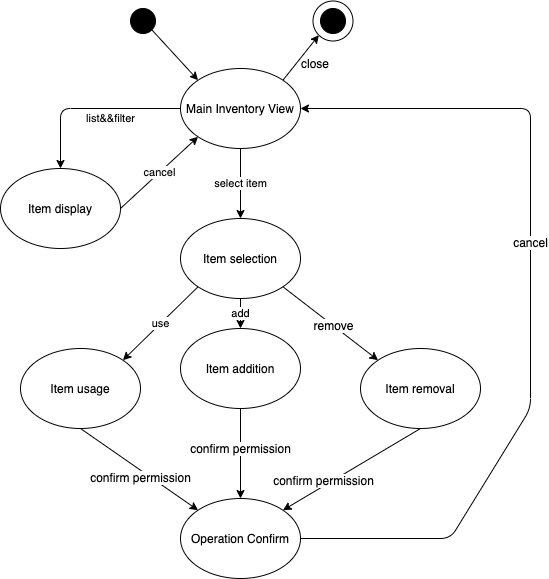

The diagram above was exported from draw.io. Its source (the exported page's mxGraphModel, read from the mxfile embedded in the PNG):
<mxGraphModel dx="738" dy="583" grid="1" gridSize="10" guides="1" tooltips="1" connect="1" arrows="1" fold="1" page="1" pageScale="1" pageWidth="1700" pageHeight="1100" math="0" shadow="0">
  <root>
    <mxCell id="0" />
    <mxCell id="1" parent="0" />
    <mxCell id="0HlMY5smcpfw6WXIwX9m-38" value="select item" style="edgeStyle=orthogonalEdgeStyle;rounded=0;orthogonalLoop=1;jettySize=auto;html=1;exitX=0.5;exitY=1;exitDx=0;exitDy=0;entryX=0.5;entryY=0;entryDx=0;entryDy=0;" edge="1" parent="1" source="gPBaaKwjETwQz4riwkVZ-1" target="0HlMY5smcpfw6WXIwX9m-28">
      <mxGeometry relative="1" as="geometry" />
    </mxCell>
    <mxCell id="gPBaaKwjETwQz4riwkVZ-1" value="Main Inventory View" style="ellipse;whiteSpace=wrap;html=1;" parent="1" vertex="1">
      <mxGeometry x="790" y="510" width="120" height="80" as="geometry" />
    </mxCell>
    <mxCell id="gPBaaKwjETwQz4riwkVZ-6" value="" style="ellipse;whiteSpace=wrap;html=1;aspect=fixed;strokeColor=#000000;fillColor=#000000;" parent="1" vertex="1">
      <mxGeometry x="740" y="450" width="25" height="25" as="geometry" />
    </mxCell>
    <mxCell id="gPBaaKwjETwQz4riwkVZ-7" value="" style="endArrow=classic;html=1;strokeColor=#000000;entryX=0;entryY=0;entryDx=0;entryDy=0;exitX=1;exitY=1;exitDx=0;exitDy=0;" parent="1" source="gPBaaKwjETwQz4riwkVZ-6" target="gPBaaKwjETwQz4riwkVZ-1" edge="1">
      <mxGeometry width="50" height="50" relative="1" as="geometry">
        <mxPoint x="650" y="600" as="sourcePoint" />
        <mxPoint x="700" y="550" as="targetPoint" />
      </mxGeometry>
    </mxCell>
    <mxCell id="gPBaaKwjETwQz4riwkVZ-8" value="" style="ellipse;whiteSpace=wrap;html=1;aspect=fixed;strokeColor=#000000;fillColor=#000000;" parent="1" vertex="1">
      <mxGeometry x="930" y="450" width="25" height="25" as="geometry" />
    </mxCell>
    <mxCell id="gPBaaKwjETwQz4riwkVZ-9" value="" style="ellipse;whiteSpace=wrap;html=1;aspect=fixed;strokeColor=#000000;fillColor=none;" parent="1" vertex="1">
      <mxGeometry x="922.5" y="442.5" width="40" height="40" as="geometry" />
    </mxCell>
    <mxCell id="gPBaaKwjETwQz4riwkVZ-10" value="" style="endArrow=classic;html=1;strokeColor=#000000;entryX=0;entryY=1;entryDx=0;entryDy=0;exitX=1;exitY=0;exitDx=0;exitDy=0;" parent="1" source="gPBaaKwjETwQz4riwkVZ-1" target="gPBaaKwjETwQz4riwkVZ-9" edge="1">
      <mxGeometry width="50" height="50" relative="1" as="geometry">
        <mxPoint x="990" y="620" as="sourcePoint" />
        <mxPoint x="1040" y="570" as="targetPoint" />
      </mxGeometry>
    </mxCell>
    <mxCell id="gPBaaKwjETwQz4riwkVZ-11" value="close" style="text;html=1;strokeColor=none;fillColor=none;align=center;verticalAlign=middle;whiteSpace=wrap;rounded=0;" parent="1" vertex="1">
      <mxGeometry x="905" y="495" width="40" height="20" as="geometry" />
    </mxCell>
    <mxCell id="0HlMY5smcpfw6WXIwX9m-28" value="Item selection" style="ellipse;whiteSpace=wrap;html=1;" vertex="1" parent="1">
      <mxGeometry x="790" y="660" width="120" height="80" as="geometry" />
    </mxCell>
    <mxCell id="0HlMY5smcpfw6WXIwX9m-31" value="Item removal" style="ellipse;whiteSpace=wrap;html=1;" vertex="1" parent="1">
      <mxGeometry x="970" y="790" width="120" height="80" as="geometry" />
    </mxCell>
    <mxCell id="0HlMY5smcpfw6WXIwX9m-32" value="Item addition" style="ellipse;whiteSpace=wrap;html=1;" vertex="1" parent="1">
      <mxGeometry x="790" y="770" width="120" height="80" as="geometry" />
    </mxCell>
    <mxCell id="0HlMY5smcpfw6WXIwX9m-33" value="Operation Confirm" style="ellipse;whiteSpace=wrap;html=1;" vertex="1" parent="1">
      <mxGeometry x="790" y="940" width="120" height="80" as="geometry" />
    </mxCell>
    <mxCell id="0HlMY5smcpfw6WXIwX9m-34" value="Item usage" style="ellipse;whiteSpace=wrap;html=1;" vertex="1" parent="1">
      <mxGeometry x="630" y="790" width="120" height="80" as="geometry" />
    </mxCell>
    <mxCell id="0HlMY5smcpfw6WXIwX9m-35" value="Item display" style="ellipse;whiteSpace=wrap;html=1;" vertex="1" parent="1">
      <mxGeometry x="610" y="610" width="120" height="80" as="geometry" />
    </mxCell>
    <mxCell id="0HlMY5smcpfw6WXIwX9m-36" value="list&amp;amp;&amp;amp;filter" style="endArrow=classic;html=1;entryX=0.5;entryY=0;entryDx=0;entryDy=0;exitX=0;exitY=0.5;exitDx=0;exitDy=0;" edge="1" parent="1" target="0HlMY5smcpfw6WXIwX9m-35">
      <mxGeometry x="-0.2222" y="10" width="50" height="50" relative="1" as="geometry">
        <mxPoint x="790.0000000000041" y="550" as="sourcePoint" />
        <mxPoint x="712.4264068711927" y="621.7157287525383" as="targetPoint" />
        <Array as="points">
          <mxPoint x="670" y="550" />
        </Array>
        <mxPoint as="offset" />
      </mxGeometry>
    </mxCell>
    <mxCell id="0HlMY5smcpfw6WXIwX9m-39" value="use" style="endArrow=classic;html=1;entryX=1;entryY=0;entryDx=0;entryDy=0;exitX=0;exitY=1;exitDx=0;exitDy=0;" edge="1" parent="1" source="0HlMY5smcpfw6WXIwX9m-28" target="0HlMY5smcpfw6WXIwX9m-34">
      <mxGeometry width="50" height="50" relative="1" as="geometry">
        <mxPoint x="880" y="770" as="sourcePoint" />
        <mxPoint x="930" y="720" as="targetPoint" />
      </mxGeometry>
    </mxCell>
    <mxCell id="0HlMY5smcpfw6WXIwX9m-40" value="add" style="endArrow=classic;html=1;entryX=0.5;entryY=0;entryDx=0;entryDy=0;exitX=0.5;exitY=1;exitDx=0;exitDy=0;" edge="1" parent="1" source="0HlMY5smcpfw6WXIwX9m-28" target="0HlMY5smcpfw6WXIwX9m-32">
      <mxGeometry width="50" height="50" relative="1" as="geometry">
        <mxPoint x="817.573593128813" y="738.284271247458" as="sourcePoint" />
        <mxPoint x="732.4264068711927" y="771.7157287525383" as="targetPoint" />
      </mxGeometry>
    </mxCell>
    <mxCell id="0HlMY5smcpfw6WXIwX9m-41" value="" style="endArrow=classic;html=1;entryX=0;entryY=0;entryDx=0;entryDy=0;exitX=1;exitY=1;exitDx=0;exitDy=0;" edge="1" parent="1" source="0HlMY5smcpfw6WXIwX9m-28" target="0HlMY5smcpfw6WXIwX9m-31">
      <mxGeometry width="50" height="50" relative="1" as="geometry">
        <mxPoint x="950" y="820" as="sourcePoint" />
        <mxPoint x="1000" y="770" as="targetPoint" />
      </mxGeometry>
    </mxCell>
    <mxCell id="0HlMY5smcpfw6WXIwX9m-48" value="remove" style="text;html=1;align=center;verticalAlign=middle;resizable=0;points=[];labelBackgroundColor=#ffffff;" vertex="1" connectable="0" parent="0HlMY5smcpfw6WXIwX9m-41">
      <mxGeometry x="0.0577" relative="1" as="geometry">
        <mxPoint as="offset" />
      </mxGeometry>
    </mxCell>
    <mxCell id="0HlMY5smcpfw6WXIwX9m-42" value="" style="endArrow=classic;html=1;entryX=0;entryY=0;entryDx=0;entryDy=0;exitX=0.5;exitY=1;exitDx=0;exitDy=0;" edge="1" parent="1" source="0HlMY5smcpfw6WXIwX9m-34" target="0HlMY5smcpfw6WXIwX9m-33">
      <mxGeometry width="50" height="50" relative="1" as="geometry">
        <mxPoint x="950" y="820" as="sourcePoint" />
        <mxPoint x="1000" y="770" as="targetPoint" />
      </mxGeometry>
    </mxCell>
    <mxCell id="0HlMY5smcpfw6WXIwX9m-43" value="confirm permission" style="text;html=1;align=center;verticalAlign=middle;resizable=0;points=[];labelBackgroundColor=#ffffff;" vertex="1" connectable="0" parent="0HlMY5smcpfw6WXIwX9m-42">
      <mxGeometry x="0.2329" y="2" relative="1" as="geometry">
        <mxPoint x="-13.68" as="offset" />
      </mxGeometry>
    </mxCell>
    <mxCell id="0HlMY5smcpfw6WXIwX9m-44" value="" style="endArrow=classic;html=1;entryX=0.5;entryY=0;entryDx=0;entryDy=0;exitX=0.5;exitY=1;exitDx=0;exitDy=0;" edge="1" parent="1" source="0HlMY5smcpfw6WXIwX9m-32" target="0HlMY5smcpfw6WXIwX9m-33">
      <mxGeometry width="50" height="50" relative="1" as="geometry">
        <mxPoint x="700" y="880" as="sourcePoint" />
        <mxPoint x="817.573593128813" y="961.715728752542" as="targetPoint" />
      </mxGeometry>
    </mxCell>
    <mxCell id="0HlMY5smcpfw6WXIwX9m-45" value="confirm permission" style="text;html=1;align=center;verticalAlign=middle;resizable=0;points=[];labelBackgroundColor=#ffffff;" vertex="1" connectable="0" parent="0HlMY5smcpfw6WXIwX9m-44">
      <mxGeometry x="0.2329" y="2" relative="1" as="geometry">
        <mxPoint x="-2" y="-15.83" as="offset" />
      </mxGeometry>
    </mxCell>
    <mxCell id="0HlMY5smcpfw6WXIwX9m-46" value="" style="endArrow=classic;html=1;entryX=1;entryY=0;entryDx=0;entryDy=0;exitX=0.5;exitY=1;exitDx=0;exitDy=0;" edge="1" parent="1" source="0HlMY5smcpfw6WXIwX9m-31" target="0HlMY5smcpfw6WXIwX9m-33">
      <mxGeometry width="50" height="50" relative="1" as="geometry">
        <mxPoint x="710" y="890" as="sourcePoint" />
        <mxPoint x="827.573593128813" y="971.715728752542" as="targetPoint" />
      </mxGeometry>
    </mxCell>
    <mxCell id="0HlMY5smcpfw6WXIwX9m-47" value="confirm permission" style="text;html=1;align=center;verticalAlign=middle;resizable=0;points=[];labelBackgroundColor=#ffffff;" vertex="1" connectable="0" parent="0HlMY5smcpfw6WXIwX9m-46">
      <mxGeometry x="0.2329" y="2" relative="1" as="geometry">
        <mxPoint x="-13.68" as="offset" />
      </mxGeometry>
    </mxCell>
    <mxCell id="0HlMY5smcpfw6WXIwX9m-49" value="" style="endArrow=classic;html=1;exitX=1;exitY=0.5;exitDx=0;exitDy=0;entryX=1;entryY=0.5;entryDx=0;entryDy=0;" edge="1" parent="1" source="0HlMY5smcpfw6WXIwX9m-33" target="gPBaaKwjETwQz4riwkVZ-1">
      <mxGeometry width="50" height="50" relative="1" as="geometry">
        <mxPoint x="980" y="790" as="sourcePoint" />
        <mxPoint x="1150" y="890" as="targetPoint" />
        <Array as="points">
          <mxPoint x="1060" y="980" />
          <mxPoint x="1140" y="850" />
          <mxPoint x="1140" y="550" />
        </Array>
      </mxGeometry>
    </mxCell>
    <mxCell id="0HlMY5smcpfw6WXIwX9m-50" value="cancel" style="text;html=1;align=center;verticalAlign=middle;resizable=0;points=[];labelBackgroundColor=#ffffff;" vertex="1" connectable="0" parent="0HlMY5smcpfw6WXIwX9m-49">
      <mxGeometry x="0.1279" relative="1" as="geometry">
        <mxPoint as="offset" />
      </mxGeometry>
    </mxCell>
    <mxCell id="0HlMY5smcpfw6WXIwX9m-51" value="cancel" style="endArrow=classic;html=1;entryX=0;entryY=1;entryDx=0;entryDy=0;exitX=1;exitY=0.5;exitDx=0;exitDy=0;" edge="1" parent="1" source="0HlMY5smcpfw6WXIwX9m-35" target="gPBaaKwjETwQz4riwkVZ-1">
      <mxGeometry width="50" height="50" relative="1" as="geometry">
        <mxPoint x="980" y="790" as="sourcePoint" />
        <mxPoint x="1030" y="740" as="targetPoint" />
      </mxGeometry>
    </mxCell>
  </root>
</mxGraphModel>